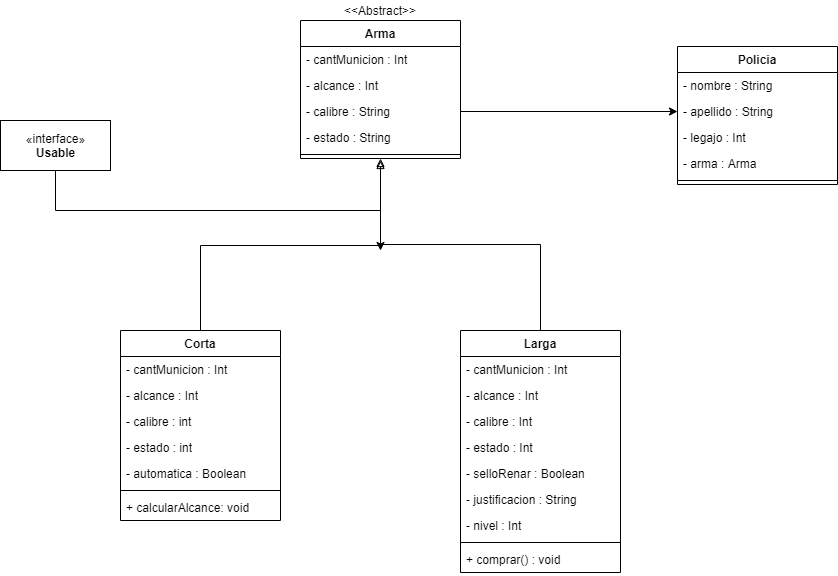

The diagram above was exported from draw.io. Its source (the exported page's mxGraphModel, read from the mxfile embedded in the PNG):
<mxGraphModel dx="1185" dy="685" grid="1" gridSize="10" guides="1" tooltips="1" connect="1" arrows="1" fold="1" page="1" pageScale="1" pageWidth="1654" pageHeight="1169" math="0" shadow="0">
  <root>
    <mxCell id="0" />
    <mxCell id="1" parent="0" />
    <mxCell id="3iwMd1MLY0T8efNBVUh5-1" value="Arma" style="swimlane;fontStyle=1;align=center;verticalAlign=top;childLayout=stackLayout;horizontal=1;startSize=26;horizontalStack=0;resizeParent=1;resizeParentMax=0;resizeLast=0;collapsible=1;marginBottom=0;" vertex="1" parent="1">
      <mxGeometry x="450" y="250" width="160" height="138" as="geometry" />
    </mxCell>
    <mxCell id="3iwMd1MLY0T8efNBVUh5-2" value="- cantMunicion : Int" style="text;strokeColor=none;fillColor=none;align=left;verticalAlign=top;spacingLeft=4;spacingRight=4;overflow=hidden;rotatable=0;points=[[0,0.5],[1,0.5]];portConstraint=eastwest;" vertex="1" parent="3iwMd1MLY0T8efNBVUh5-1">
      <mxGeometry y="26" width="160" height="26" as="geometry" />
    </mxCell>
    <mxCell id="3iwMd1MLY0T8efNBVUh5-11" value="- alcance : Int" style="text;strokeColor=none;fillColor=none;align=left;verticalAlign=top;spacingLeft=4;spacingRight=4;overflow=hidden;rotatable=0;points=[[0,0.5],[1,0.5]];portConstraint=eastwest;" vertex="1" parent="3iwMd1MLY0T8efNBVUh5-1">
      <mxGeometry y="52" width="160" height="26" as="geometry" />
    </mxCell>
    <mxCell id="3iwMd1MLY0T8efNBVUh5-12" value="- calibre : String" style="text;strokeColor=none;fillColor=none;align=left;verticalAlign=top;spacingLeft=4;spacingRight=4;overflow=hidden;rotatable=0;points=[[0,0.5],[1,0.5]];portConstraint=eastwest;" vertex="1" parent="3iwMd1MLY0T8efNBVUh5-1">
      <mxGeometry y="78" width="160" height="26" as="geometry" />
    </mxCell>
    <mxCell id="3iwMd1MLY0T8efNBVUh5-13" value="- estado : String" style="text;strokeColor=none;fillColor=none;align=left;verticalAlign=top;spacingLeft=4;spacingRight=4;overflow=hidden;rotatable=0;points=[[0,0.5],[1,0.5]];portConstraint=eastwest;" vertex="1" parent="3iwMd1MLY0T8efNBVUh5-1">
      <mxGeometry y="104" width="160" height="26" as="geometry" />
    </mxCell>
    <mxCell id="3iwMd1MLY0T8efNBVUh5-3" value="" style="line;strokeWidth=1;fillColor=none;align=left;verticalAlign=middle;spacingTop=-1;spacingLeft=3;spacingRight=3;rotatable=0;labelPosition=right;points=[];portConstraint=eastwest;" vertex="1" parent="3iwMd1MLY0T8efNBVUh5-1">
      <mxGeometry y="130" width="160" height="8" as="geometry" />
    </mxCell>
    <mxCell id="3iwMd1MLY0T8efNBVUh5-5" value="Policia" style="swimlane;fontStyle=1;align=center;verticalAlign=top;childLayout=stackLayout;horizontal=1;startSize=26;horizontalStack=0;resizeParent=1;resizeParentMax=0;resizeLast=0;collapsible=1;marginBottom=0;" vertex="1" parent="1">
      <mxGeometry x="827" y="276" width="160" height="138" as="geometry" />
    </mxCell>
    <mxCell id="3iwMd1MLY0T8efNBVUh5-6" value="- nombre : String" style="text;strokeColor=none;fillColor=none;align=left;verticalAlign=top;spacingLeft=4;spacingRight=4;overflow=hidden;rotatable=0;points=[[0,0.5],[1,0.5]];portConstraint=eastwest;" vertex="1" parent="3iwMd1MLY0T8efNBVUh5-5">
      <mxGeometry y="26" width="160" height="26" as="geometry" />
    </mxCell>
    <mxCell id="3iwMd1MLY0T8efNBVUh5-9" value="- apellido : String" style="text;strokeColor=none;fillColor=none;align=left;verticalAlign=top;spacingLeft=4;spacingRight=4;overflow=hidden;rotatable=0;points=[[0,0.5],[1,0.5]];portConstraint=eastwest;" vertex="1" parent="3iwMd1MLY0T8efNBVUh5-5">
      <mxGeometry y="52" width="160" height="26" as="geometry" />
    </mxCell>
    <mxCell id="3iwMd1MLY0T8efNBVUh5-10" value="- legajo : Int&#10;" style="text;strokeColor=none;fillColor=none;align=left;verticalAlign=top;spacingLeft=4;spacingRight=4;overflow=hidden;rotatable=0;points=[[0,0.5],[1,0.5]];portConstraint=eastwest;" vertex="1" parent="3iwMd1MLY0T8efNBVUh5-5">
      <mxGeometry y="78" width="160" height="26" as="geometry" />
    </mxCell>
    <mxCell id="3iwMd1MLY0T8efNBVUh5-50" value="- arma : Arma" style="text;strokeColor=none;fillColor=none;align=left;verticalAlign=top;spacingLeft=4;spacingRight=4;overflow=hidden;rotatable=0;points=[[0,0.5],[1,0.5]];portConstraint=eastwest;" vertex="1" parent="3iwMd1MLY0T8efNBVUh5-5">
      <mxGeometry y="104" width="160" height="26" as="geometry" />
    </mxCell>
    <mxCell id="3iwMd1MLY0T8efNBVUh5-7" value="" style="line;strokeWidth=1;fillColor=none;align=left;verticalAlign=middle;spacingTop=-1;spacingLeft=3;spacingRight=3;rotatable=0;labelPosition=right;points=[];portConstraint=eastwest;" vertex="1" parent="3iwMd1MLY0T8efNBVUh5-5">
      <mxGeometry y="130" width="160" height="8" as="geometry" />
    </mxCell>
    <mxCell id="3iwMd1MLY0T8efNBVUh5-57" style="edgeStyle=orthogonalEdgeStyle;rounded=0;orthogonalLoop=1;jettySize=auto;html=1;exitX=0.5;exitY=0;exitDx=0;exitDy=0;endArrow=block;endFill=0;" edge="1" parent="1" source="3iwMd1MLY0T8efNBVUh5-18">
      <mxGeometry relative="1" as="geometry">
        <mxPoint x="530" y="390" as="targetPoint" />
        <Array as="points">
          <mxPoint x="350" y="475" />
          <mxPoint x="530" y="475" />
        </Array>
      </mxGeometry>
    </mxCell>
    <mxCell id="3iwMd1MLY0T8efNBVUh5-18" value="Corta" style="swimlane;fontStyle=1;align=center;verticalAlign=top;childLayout=stackLayout;horizontal=1;startSize=26;horizontalStack=0;resizeParent=1;resizeParentMax=0;resizeLast=0;collapsible=1;marginBottom=0;" vertex="1" parent="1">
      <mxGeometry x="270" y="560" width="160" height="190" as="geometry" />
    </mxCell>
    <mxCell id="3iwMd1MLY0T8efNBVUh5-19" value="- cantMunicion : Int" style="text;strokeColor=none;fillColor=none;align=left;verticalAlign=top;spacingLeft=4;spacingRight=4;overflow=hidden;rotatable=0;points=[[0,0.5],[1,0.5]];portConstraint=eastwest;" vertex="1" parent="3iwMd1MLY0T8efNBVUh5-18">
      <mxGeometry y="26" width="160" height="26" as="geometry" />
    </mxCell>
    <mxCell id="3iwMd1MLY0T8efNBVUh5-27" value="- alcance : Int" style="text;strokeColor=none;fillColor=none;align=left;verticalAlign=top;spacingLeft=4;spacingRight=4;overflow=hidden;rotatable=0;points=[[0,0.5],[1,0.5]];portConstraint=eastwest;" vertex="1" parent="3iwMd1MLY0T8efNBVUh5-18">
      <mxGeometry y="52" width="160" height="26" as="geometry" />
    </mxCell>
    <mxCell id="3iwMd1MLY0T8efNBVUh5-28" value="- calibre : int" style="text;strokeColor=none;fillColor=none;align=left;verticalAlign=top;spacingLeft=4;spacingRight=4;overflow=hidden;rotatable=0;points=[[0,0.5],[1,0.5]];portConstraint=eastwest;" vertex="1" parent="3iwMd1MLY0T8efNBVUh5-18">
      <mxGeometry y="78" width="160" height="26" as="geometry" />
    </mxCell>
    <mxCell id="3iwMd1MLY0T8efNBVUh5-29" value="- estado : int " style="text;strokeColor=none;fillColor=none;align=left;verticalAlign=top;spacingLeft=4;spacingRight=4;overflow=hidden;rotatable=0;points=[[0,0.5],[1,0.5]];portConstraint=eastwest;" vertex="1" parent="3iwMd1MLY0T8efNBVUh5-18">
      <mxGeometry y="104" width="160" height="26" as="geometry" />
    </mxCell>
    <mxCell id="3iwMd1MLY0T8efNBVUh5-30" value="- automatica : Boolean" style="text;strokeColor=none;fillColor=none;align=left;verticalAlign=top;spacingLeft=4;spacingRight=4;overflow=hidden;rotatable=0;points=[[0,0.5],[1,0.5]];portConstraint=eastwest;" vertex="1" parent="3iwMd1MLY0T8efNBVUh5-18">
      <mxGeometry y="130" width="160" height="26" as="geometry" />
    </mxCell>
    <mxCell id="3iwMd1MLY0T8efNBVUh5-20" value="" style="line;strokeWidth=1;fillColor=none;align=left;verticalAlign=middle;spacingTop=-1;spacingLeft=3;spacingRight=3;rotatable=0;labelPosition=right;points=[];portConstraint=eastwest;" vertex="1" parent="3iwMd1MLY0T8efNBVUh5-18">
      <mxGeometry y="156" width="160" height="8" as="geometry" />
    </mxCell>
    <mxCell id="3iwMd1MLY0T8efNBVUh5-21" value="+ calcularAlcance: void" style="text;strokeColor=none;fillColor=none;align=left;verticalAlign=top;spacingLeft=4;spacingRight=4;overflow=hidden;rotatable=0;points=[[0,0.5],[1,0.5]];portConstraint=eastwest;" vertex="1" parent="3iwMd1MLY0T8efNBVUh5-18">
      <mxGeometry y="164" width="160" height="26" as="geometry" />
    </mxCell>
    <mxCell id="3iwMd1MLY0T8efNBVUh5-56" style="edgeStyle=orthogonalEdgeStyle;rounded=0;orthogonalLoop=1;jettySize=auto;html=1;exitX=0.5;exitY=0;exitDx=0;exitDy=0;entryX=0.5;entryY=1;entryDx=0;entryDy=0;endArrow=block;endFill=0;" edge="1" parent="1" source="3iwMd1MLY0T8efNBVUh5-22" target="3iwMd1MLY0T8efNBVUh5-1">
      <mxGeometry relative="1" as="geometry">
        <mxPoint x="531.6000000000001" y="414.98800000000006" as="targetPoint" />
        <Array as="points">
          <mxPoint x="690" y="474" />
          <mxPoint x="530" y="474" />
        </Array>
      </mxGeometry>
    </mxCell>
    <mxCell id="3iwMd1MLY0T8efNBVUh5-22" value="Larga" style="swimlane;fontStyle=1;align=center;verticalAlign=top;childLayout=stackLayout;horizontal=1;startSize=26;horizontalStack=0;resizeParent=1;resizeParentMax=0;resizeLast=0;collapsible=1;marginBottom=0;" vertex="1" parent="1">
      <mxGeometry x="610" y="560" width="160" height="242" as="geometry" />
    </mxCell>
    <mxCell id="3iwMd1MLY0T8efNBVUh5-23" value="- cantMunicion : Int" style="text;strokeColor=none;fillColor=none;align=left;verticalAlign=top;spacingLeft=4;spacingRight=4;overflow=hidden;rotatable=0;points=[[0,0.5],[1,0.5]];portConstraint=eastwest;" vertex="1" parent="3iwMd1MLY0T8efNBVUh5-22">
      <mxGeometry y="26" width="160" height="26" as="geometry" />
    </mxCell>
    <mxCell id="3iwMd1MLY0T8efNBVUh5-31" value="- alcance : Int" style="text;strokeColor=none;fillColor=none;align=left;verticalAlign=top;spacingLeft=4;spacingRight=4;overflow=hidden;rotatable=0;points=[[0,0.5],[1,0.5]];portConstraint=eastwest;" vertex="1" parent="3iwMd1MLY0T8efNBVUh5-22">
      <mxGeometry y="52" width="160" height="26" as="geometry" />
    </mxCell>
    <mxCell id="3iwMd1MLY0T8efNBVUh5-32" value="- calibre : Int" style="text;strokeColor=none;fillColor=none;align=left;verticalAlign=top;spacingLeft=4;spacingRight=4;overflow=hidden;rotatable=0;points=[[0,0.5],[1,0.5]];portConstraint=eastwest;" vertex="1" parent="3iwMd1MLY0T8efNBVUh5-22">
      <mxGeometry y="78" width="160" height="26" as="geometry" />
    </mxCell>
    <mxCell id="3iwMd1MLY0T8efNBVUh5-33" value="- estado : Int" style="text;strokeColor=none;fillColor=none;align=left;verticalAlign=top;spacingLeft=4;spacingRight=4;overflow=hidden;rotatable=0;points=[[0,0.5],[1,0.5]];portConstraint=eastwest;" vertex="1" parent="3iwMd1MLY0T8efNBVUh5-22">
      <mxGeometry y="104" width="160" height="26" as="geometry" />
    </mxCell>
    <mxCell id="3iwMd1MLY0T8efNBVUh5-34" value="- selloRenar : Boolean" style="text;strokeColor=none;fillColor=none;align=left;verticalAlign=top;spacingLeft=4;spacingRight=4;overflow=hidden;rotatable=0;points=[[0,0.5],[1,0.5]];portConstraint=eastwest;" vertex="1" parent="3iwMd1MLY0T8efNBVUh5-22">
      <mxGeometry y="130" width="160" height="26" as="geometry" />
    </mxCell>
    <mxCell id="3iwMd1MLY0T8efNBVUh5-35" value="- justificacion : String " style="text;strokeColor=none;fillColor=none;align=left;verticalAlign=top;spacingLeft=4;spacingRight=4;overflow=hidden;rotatable=0;points=[[0,0.5],[1,0.5]];portConstraint=eastwest;" vertex="1" parent="3iwMd1MLY0T8efNBVUh5-22">
      <mxGeometry y="156" width="160" height="26" as="geometry" />
    </mxCell>
    <mxCell id="3iwMd1MLY0T8efNBVUh5-36" value="- nivel : Int" style="text;strokeColor=none;fillColor=none;align=left;verticalAlign=top;spacingLeft=4;spacingRight=4;overflow=hidden;rotatable=0;points=[[0,0.5],[1,0.5]];portConstraint=eastwest;" vertex="1" parent="3iwMd1MLY0T8efNBVUh5-22">
      <mxGeometry y="182" width="160" height="26" as="geometry" />
    </mxCell>
    <mxCell id="3iwMd1MLY0T8efNBVUh5-24" value="" style="line;strokeWidth=1;fillColor=none;align=left;verticalAlign=middle;spacingTop=-1;spacingLeft=3;spacingRight=3;rotatable=0;labelPosition=right;points=[];portConstraint=eastwest;" vertex="1" parent="3iwMd1MLY0T8efNBVUh5-22">
      <mxGeometry y="208" width="160" height="8" as="geometry" />
    </mxCell>
    <mxCell id="3iwMd1MLY0T8efNBVUh5-25" value="+ comprar() : void" style="text;strokeColor=none;fillColor=none;align=left;verticalAlign=top;spacingLeft=4;spacingRight=4;overflow=hidden;rotatable=0;points=[[0,0.5],[1,0.5]];portConstraint=eastwest;" vertex="1" parent="3iwMd1MLY0T8efNBVUh5-22">
      <mxGeometry y="216" width="160" height="26" as="geometry" />
    </mxCell>
    <mxCell id="3iwMd1MLY0T8efNBVUh5-26" value="&amp;lt;&amp;lt;Abstract&amp;gt;&amp;gt;" style="text;html=1;strokeColor=none;fillColor=none;align=center;verticalAlign=middle;whiteSpace=wrap;rounded=0;" vertex="1" parent="1">
      <mxGeometry x="510" y="230" width="40" height="20" as="geometry" />
    </mxCell>
    <mxCell id="3iwMd1MLY0T8efNBVUh5-49" style="edgeStyle=orthogonalEdgeStyle;rounded=0;orthogonalLoop=1;jettySize=auto;html=1;exitX=1;exitY=0.5;exitDx=0;exitDy=0;entryX=0;entryY=0.5;entryDx=0;entryDy=0;endArrow=classic;endFill=1;" edge="1" parent="1" source="3iwMd1MLY0T8efNBVUh5-12" target="3iwMd1MLY0T8efNBVUh5-9">
      <mxGeometry relative="1" as="geometry" />
    </mxCell>
    <mxCell id="3iwMd1MLY0T8efNBVUh5-60" style="edgeStyle=orthogonalEdgeStyle;rounded=0;orthogonalLoop=1;jettySize=auto;html=1;exitX=0.5;exitY=1;exitDx=0;exitDy=0;endArrow=classic;endFill=1;" edge="1" parent="1" source="3iwMd1MLY0T8efNBVUh5-58">
      <mxGeometry relative="1" as="geometry">
        <mxPoint x="530" y="480" as="targetPoint" />
      </mxGeometry>
    </mxCell>
    <mxCell id="3iwMd1MLY0T8efNBVUh5-58" value="«interface»&lt;br&gt;&lt;b&gt;Usable&lt;/b&gt;" style="html=1;" vertex="1" parent="1">
      <mxGeometry x="150" y="350" width="110" height="50" as="geometry" />
    </mxCell>
  </root>
</mxGraphModel>